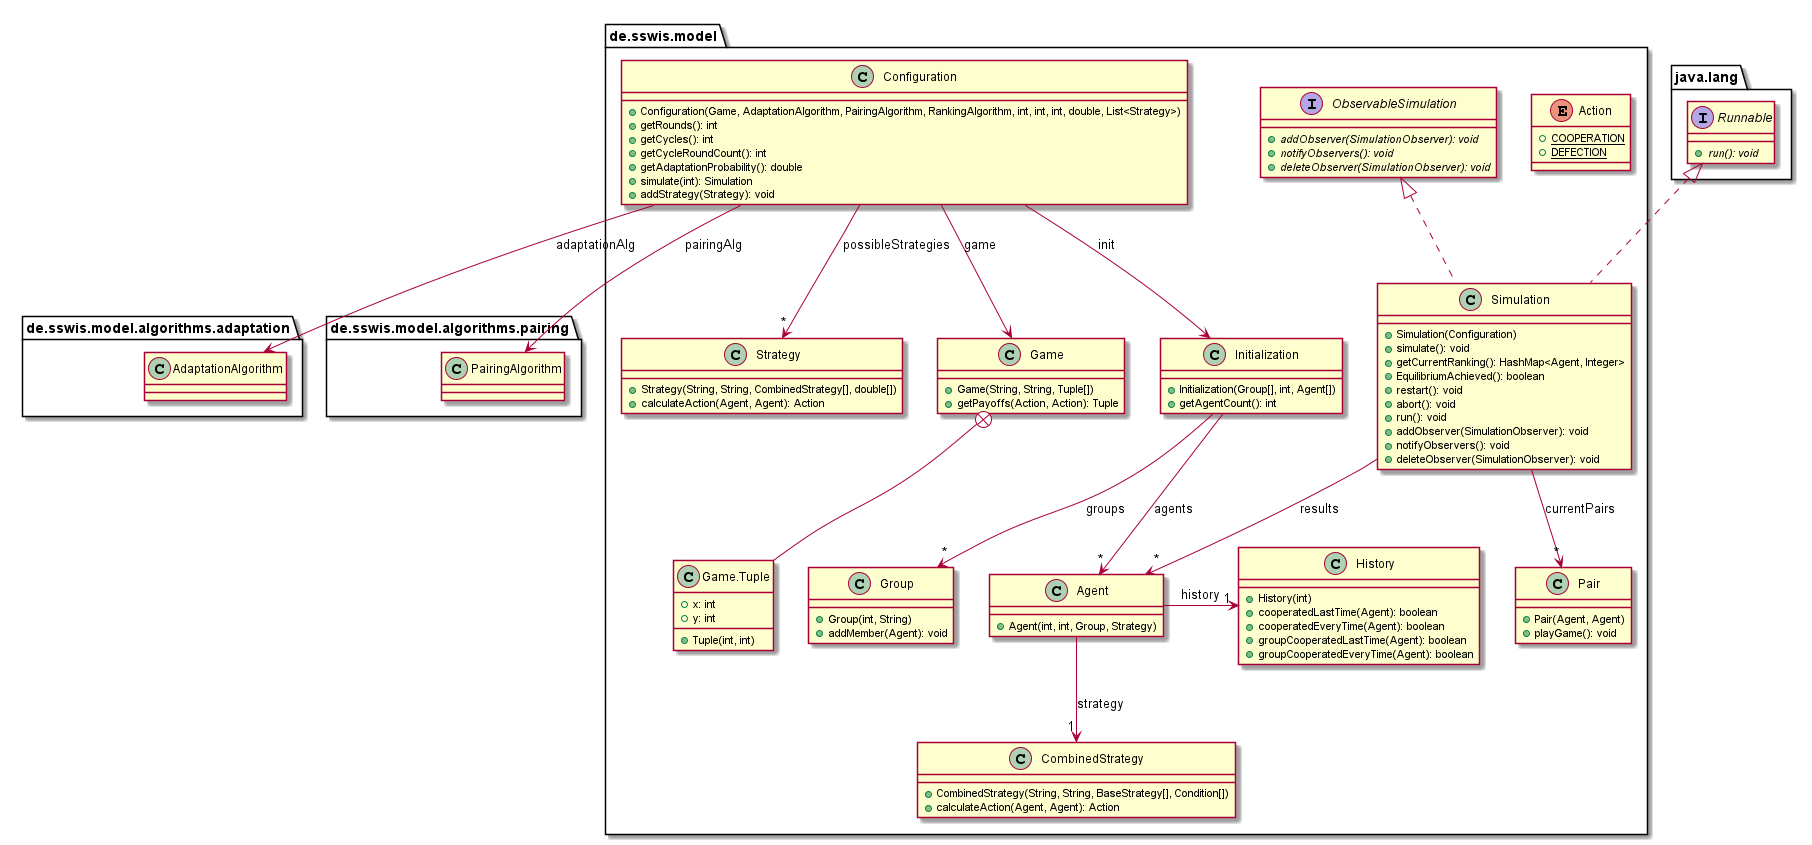

The diagram above was rendered by PlantUML. Its source (embedded in the PNG):
@startuml

    namespace de.sswis.model {

        enum de.sswis.model.Action [[Action.html]] {
            {static} +COOPERATION
            {static} +DEFECTION
        }

        class de.sswis.model.Agent [[Agent.html]] {
            +Agent(int, int, Group, Strategy)
        }

        class de.sswis.model.CombinedStrategy [[CombinedStrategy.html]] {
            +CombinedStrategy(String, String, BaseStrategy[], Condition[])
            +calculateAction(Agent, Agent): Action
        }

        class de.sswis.model.Configuration [[Configuration.html]] {
            +Configuration(Game, AdaptationAlgorithm, PairingAlgorithm, RankingAlgorithm, int, int, int, double, List<Strategy>)
            +getRounds(): int
            +getCycles(): int
            +getCycleRoundCount(): int
            +getAdaptationProbability(): double
            +simulate(int): Simulation
            +addStrategy(Strategy): void
        }

        class de.sswis.model.Game [[Game.html]] {
            +Game(String, String, Tuple[])
            +getPayoffs(Action, Action): Tuple
        }

        class de.sswis.model.Game.Tuple [[Game.Tuple.html]] {
            +x: int
            +y: int
            +Tuple(int, int)
        }

        class de.sswis.model.Group [[Group.html]] {
            +Group(int, String)
            +addMember(Agent): void
        }

        class de.sswis.model.History [[History.html]] {
            +History(int)
            +cooperatedLastTime(Agent): boolean
            +cooperatedEveryTime(Agent): boolean
            +groupCooperatedLastTime(Agent): boolean
            +groupCooperatedEveryTime(Agent): boolean
        }

        class de.sswis.model.Initialization [[Initialization.html]] {
            +Initialization(Group[], int, Agent[])
            +getAgentCount(): int
        }

        interface de.sswis.model.ObservableSimulation [[ObservableSimulation.html]] {
            {abstract} +addObserver(SimulationObserver): void
            {abstract} +notifyObservers(): void
            {abstract} +deleteObserver(SimulationObserver): void
        }

        class de.sswis.model.Pair [[Pair.html]] {
            +Pair(Agent, Agent)
            +playGame(): void
        }

        class de.sswis.model.Simulation [[Simulation.html]] {
            +Simulation(Configuration)
            +simulate(): void
            +getCurrentRanking(): HashMap<Agent, Integer>
            +EquilibriumAchieved(): boolean
            +restart(): void
            +abort(): void
            +run(): void
            +addObserver(SimulationObserver): void
            +notifyObservers(): void
            +deleteObserver(SimulationObserver): void
        }

        class de.sswis.model.Strategy [[Strategy.html]] {
            +Strategy(String, String, CombinedStrategy[], double[])
            +calculateAction(Agent, Agent): Action
        }

        de.sswis.model.Configuration --> de.sswis.model.Game: game
        de.sswis.model.Configuration --> de.sswis.model.Initialization: init
        de.sswis.model.Configuration --> de.sswis.model.algorithms.adaptation.AdaptationAlgorithm: adaptationAlg
        de.sswis.model.Configuration --> de.sswis.model.algorithms.pairing.PairingAlgorithm: pairingAlg
        de.sswis.model.Configuration --> "*" de.sswis.model.Strategy: possibleStrategies
        de.sswis.model.Game +-- de.sswis.model.Game.Tuple
        de.sswis.model.Initialization --> "*" de.sswis.model.Group: groups
        de.sswis.model.Initialization --> "*" de.sswis.model.Agent: agents
        java.lang.Runnable <|.. de.sswis.model.Simulation
        de.sswis.model.ObservableSimulation <|.. de.sswis.model.Simulation
        de.sswis.model.Simulation --> "*" de.sswis.model.Pair: currentPairs
        de.sswis.model.Simulation --> "*" de.sswis.model.Agent: results
        de.sswis.model.Agent -> "1" de.sswis.model.History: history
        de.sswis.model.Agent --> "1" de.sswis.model.CombinedStrategy: strategy
    }

    namespace java.lang {
        interface java.lang.Runnable {
            {abstract} +run(): void
        }
    }

@enduml